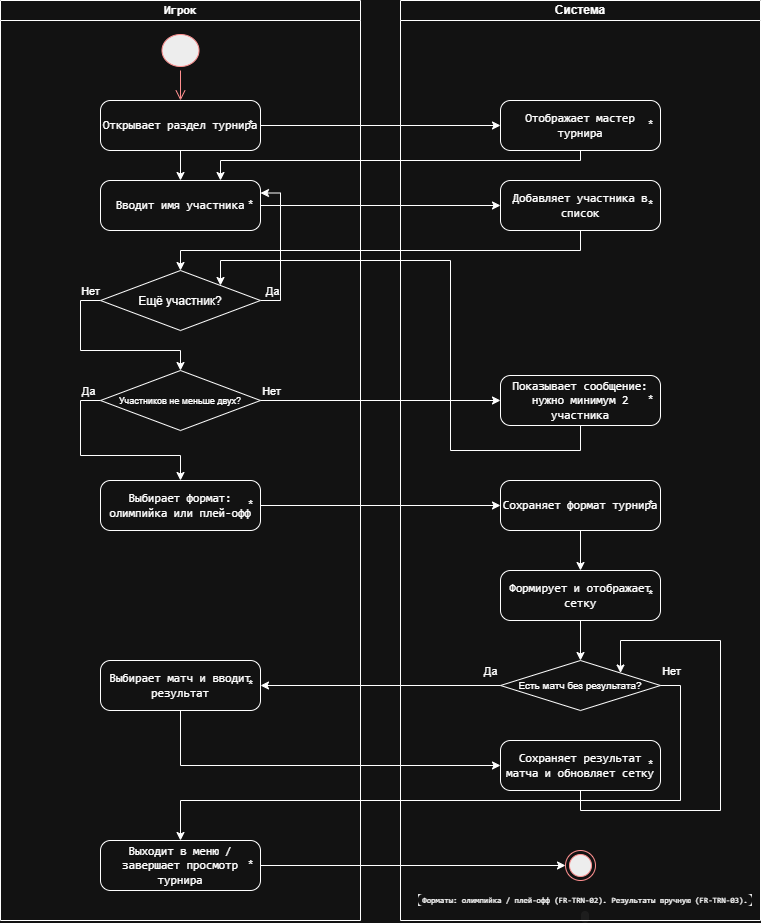

The diagram above was exported from draw.io. Its source (the exported page's mxGraphModel, read from the mxfile embedded in the PNG):
<mxGraphModel dx="1030" dy="544" grid="1" gridSize="10" guides="1" tooltips="1" connect="1" arrows="1" fold="1" page="1" pageScale="1" pageWidth="827" pageHeight="1169" math="0" shadow="0">
  <root>
    <mxCell id="0" />
    <mxCell id="1" parent="0" />
    <mxCell id="MKE9BtKcJUGI4LIz9jg8-1" parent="1" style="swimlane;startSize=20;whiteSpace=wrap;html=1;" value="&lt;span style=&quot;font-family: Consolas, &amp;quot;Courier New&amp;quot;, monospace; font-size: 11.7px; text-align: start;&quot;&gt;&lt;font style=&quot;color: light-dark(rgb(204, 204, 204), rgb(255, 255, 255));&quot;&gt;Игрок&lt;/font&gt;&lt;/span&gt;" vertex="1">
      <mxGeometry height="920" width="360" x="40" y="40" as="geometry" />
    </mxCell>
    <mxCell id="MKE9BtKcJUGI4LIz9jg8-3" parent="MKE9BtKcJUGI4LIz9jg8-1" style="ellipse;html=1;shape=startState;fillColor=#000000;strokeColor=#ff0000;" value="" vertex="1">
      <mxGeometry height="40" width="45" x="157.5" y="30" as="geometry" />
    </mxCell>
    <mxCell id="MKE9BtKcJUGI4LIz9jg8-4" edge="1" parent="MKE9BtKcJUGI4LIz9jg8-1" source="MKE9BtKcJUGI4LIz9jg8-3" style="edgeStyle=orthogonalEdgeStyle;html=1;verticalAlign=bottom;endArrow=open;endSize=8;strokeColor=#ff0000;rounded=0;entryX=0.5;entryY=0;entryDx=0;entryDy=0;" target="MKE9BtKcJUGI4LIz9jg8-5" value="">
      <mxGeometry relative="1" as="geometry">
        <mxPoint x="180" y="130" as="targetPoint" />
      </mxGeometry>
    </mxCell>
    <mxCell id="MKE9BtKcJUGI4LIz9jg8-12" edge="1" parent="MKE9BtKcJUGI4LIz9jg8-1" source="MKE9BtKcJUGI4LIz9jg8-5" style="edgeStyle=orthogonalEdgeStyle;rounded=0;orthogonalLoop=1;jettySize=auto;html=1;exitX=0.5;exitY=1;exitDx=0;exitDy=0;entryX=0.5;entryY=0;entryDx=0;entryDy=0;" target="MKE9BtKcJUGI4LIz9jg8-10">
      <mxGeometry relative="1" as="geometry" />
    </mxCell>
    <mxCell id="MKE9BtKcJUGI4LIz9jg8-5" parent="MKE9BtKcJUGI4LIz9jg8-1" style="html=1;dashed=0;rounded=1;absoluteArcSize=1;arcSize=20;verticalAlign=middle;align=center;whiteSpace=wrap;" value="&lt;span style=&quot;font-family: Consolas, &amp;quot;Courier New&amp;quot;, monospace; font-size: 11.7px; text-align: start;&quot;&gt;&lt;font style=&quot;color: light-dark(rgb(204, 204, 204), rgb(255, 255, 255));&quot;&gt;Открывает раздел турнира&lt;/font&gt;&lt;/span&gt;" vertex="1">
      <mxGeometry height="50" width="160" x="100" y="100" as="geometry" />
    </mxCell>
    <mxCell id="MKE9BtKcJUGI4LIz9jg8-6" parent="MKE9BtKcJUGI4LIz9jg8-5" style="text;resizeWidth=0;resizeHeight=0;points=[];part=1;verticalAlign=middle;align=center;html=1;" value="*" vertex="1">
      <mxGeometry height="20" relative="1" width="20" x="1" y="0.5" as="geometry">
        <mxPoint x="-20" y="-10" as="offset" />
      </mxGeometry>
    </mxCell>
    <mxCell id="MKE9BtKcJUGI4LIz9jg8-10" parent="MKE9BtKcJUGI4LIz9jg8-1" style="html=1;dashed=0;rounded=1;absoluteArcSize=1;arcSize=20;verticalAlign=middle;align=center;whiteSpace=wrap;" value="&lt;span style=&quot;font-family: Consolas, &amp;quot;Courier New&amp;quot;, monospace; font-size: 11.7px; text-align: start;&quot;&gt;&lt;font style=&quot;color: light-dark(rgb(204, 204, 204), rgb(255, 255, 255));&quot;&gt;Вводит имя участника&lt;/font&gt;&lt;/span&gt;" vertex="1">
      <mxGeometry height="50" width="160" x="100" y="180" as="geometry" />
    </mxCell>
    <mxCell id="MKE9BtKcJUGI4LIz9jg8-11" parent="MKE9BtKcJUGI4LIz9jg8-10" style="text;resizeWidth=0;resizeHeight=0;points=[];part=1;verticalAlign=middle;align=center;html=1;" value="*" vertex="1">
      <mxGeometry height="20" relative="1" width="20" x="1" y="0.5" as="geometry">
        <mxPoint x="-20" y="-10" as="offset" />
      </mxGeometry>
    </mxCell>
    <mxCell id="MKE9BtKcJUGI4LIz9jg8-20" edge="1" parent="MKE9BtKcJUGI4LIz9jg8-1" source="MKE9BtKcJUGI4LIz9jg8-18" style="edgeStyle=orthogonalEdgeStyle;rounded=0;orthogonalLoop=1;jettySize=auto;html=1;exitX=1;exitY=0.5;exitDx=0;exitDy=0;entryX=1;entryY=0.25;entryDx=0;entryDy=0;" target="MKE9BtKcJUGI4LIz9jg8-10">
      <mxGeometry relative="1" as="geometry" />
    </mxCell>
    <mxCell id="MKE9BtKcJUGI4LIz9jg8-21" connectable="0" parent="MKE9BtKcJUGI4LIz9jg8-20" style="edgeLabel;html=1;align=center;verticalAlign=middle;resizable=0;points=[];" value="Да" vertex="1">
      <mxGeometry relative="1" x="-0.854" as="geometry">
        <mxPoint y="-10" as="offset" />
      </mxGeometry>
    </mxCell>
    <mxCell id="MKE9BtKcJUGI4LIz9jg8-23" edge="1" parent="MKE9BtKcJUGI4LIz9jg8-1" source="MKE9BtKcJUGI4LIz9jg8-18" style="edgeStyle=orthogonalEdgeStyle;rounded=0;orthogonalLoop=1;jettySize=auto;html=1;exitX=0;exitY=0.5;exitDx=0;exitDy=0;entryX=0.5;entryY=0;entryDx=0;entryDy=0;" target="MKE9BtKcJUGI4LIz9jg8-22">
      <mxGeometry relative="1" as="geometry" />
    </mxCell>
    <mxCell id="MKE9BtKcJUGI4LIz9jg8-24" connectable="0" parent="MKE9BtKcJUGI4LIz9jg8-23" style="edgeLabel;html=1;align=center;verticalAlign=middle;resizable=0;points=[];" value="Нет" vertex="1">
      <mxGeometry relative="1" x="-0.8848" y="-1" as="geometry">
        <mxPoint y="-9" as="offset" />
      </mxGeometry>
    </mxCell>
    <mxCell id="MKE9BtKcJUGI4LIz9jg8-18" parent="MKE9BtKcJUGI4LIz9jg8-1" style="rhombus;" value="Ещё участник?" vertex="1">
      <mxGeometry height="60" width="160" x="100" y="270" as="geometry" />
    </mxCell>
    <mxCell id="MKE9BtKcJUGI4LIz9jg8-33" edge="1" parent="MKE9BtKcJUGI4LIz9jg8-1" source="MKE9BtKcJUGI4LIz9jg8-22" style="edgeStyle=orthogonalEdgeStyle;rounded=0;orthogonalLoop=1;jettySize=auto;html=1;exitX=0;exitY=0.5;exitDx=0;exitDy=0;entryX=0.5;entryY=0;entryDx=0;entryDy=0;" target="MKE9BtKcJUGI4LIz9jg8-31">
      <mxGeometry relative="1" as="geometry" />
    </mxCell>
    <mxCell id="MKE9BtKcJUGI4LIz9jg8-34" connectable="0" parent="MKE9BtKcJUGI4LIz9jg8-33" style="edgeLabel;html=1;align=center;verticalAlign=middle;resizable=0;points=[];" value="Да" vertex="1">
      <mxGeometry relative="1" x="-0.8746" y="-1" as="geometry">
        <mxPoint y="-9" as="offset" />
      </mxGeometry>
    </mxCell>
    <mxCell id="MKE9BtKcJUGI4LIz9jg8-22" parent="MKE9BtKcJUGI4LIz9jg8-1" style="rhombus;fontColor=light-dark(#000000,#FFFFFF);fontSize=9;" value="Участников не меньше двух?" vertex="1">
      <mxGeometry height="60" width="160" x="100" y="370" as="geometry" />
    </mxCell>
    <mxCell id="MKE9BtKcJUGI4LIz9jg8-31" parent="MKE9BtKcJUGI4LIz9jg8-1" style="html=1;dashed=0;rounded=1;absoluteArcSize=1;arcSize=20;verticalAlign=middle;align=center;whiteSpace=wrap;" value="&lt;span style=&quot;font-family: Consolas, &amp;quot;Courier New&amp;quot;, monospace; font-size: 11.7px; text-align: start;&quot;&gt;&lt;font style=&quot;color: light-dark(rgb(204, 204, 204), rgb(255, 255, 255));&quot;&gt;Выбирает формат: олимпийка или плей-офф&lt;/font&gt;&lt;/span&gt;" vertex="1">
      <mxGeometry height="50" width="160" x="100" y="480" as="geometry" />
    </mxCell>
    <mxCell id="MKE9BtKcJUGI4LIz9jg8-32" parent="MKE9BtKcJUGI4LIz9jg8-31" style="text;resizeWidth=0;resizeHeight=0;points=[];part=1;verticalAlign=middle;align=center;html=1;" value="*" vertex="1">
      <mxGeometry height="20" relative="1" width="20" x="1" y="0.5" as="geometry">
        <mxPoint x="-20" y="-10" as="offset" />
      </mxGeometry>
    </mxCell>
    <mxCell id="MKE9BtKcJUGI4LIz9jg8-44" parent="MKE9BtKcJUGI4LIz9jg8-1" style="html=1;dashed=0;rounded=1;absoluteArcSize=1;arcSize=20;verticalAlign=middle;align=center;whiteSpace=wrap;" value="&lt;span style=&quot;font-family: Consolas, &amp;quot;Courier New&amp;quot;, monospace; font-size: 11.7px; text-align: start;&quot;&gt;&lt;font style=&quot;color: light-dark(rgb(204, 204, 204), rgb(255, 255, 255));&quot;&gt;Выбирает матч и вводит результат&lt;/font&gt;&lt;/span&gt;" vertex="1">
      <mxGeometry height="50" width="160" x="100" y="660" as="geometry" />
    </mxCell>
    <mxCell id="MKE9BtKcJUGI4LIz9jg8-45" parent="MKE9BtKcJUGI4LIz9jg8-44" style="text;resizeWidth=0;resizeHeight=0;points=[];part=1;verticalAlign=middle;align=center;html=1;" value="*" vertex="1">
      <mxGeometry height="20" relative="1" width="20" x="1" y="0.5" as="geometry">
        <mxPoint x="-20" y="-10" as="offset" />
      </mxGeometry>
    </mxCell>
    <mxCell id="MKE9BtKcJUGI4LIz9jg8-54" parent="MKE9BtKcJUGI4LIz9jg8-1" style="html=1;dashed=0;rounded=1;absoluteArcSize=1;arcSize=20;verticalAlign=middle;align=center;whiteSpace=wrap;" value="&lt;span style=&quot;font-family: Consolas, &amp;quot;Courier New&amp;quot;, monospace; font-size: 11.7px; text-align: start;&quot;&gt;&lt;font style=&quot;color: light-dark(rgb(204, 204, 204), rgb(255, 255, 255));&quot;&gt;Выходит в меню / завершает просмотр турнира&lt;/font&gt;&lt;/span&gt;" vertex="1">
      <mxGeometry height="50" width="160" x="100" y="840" as="geometry" />
    </mxCell>
    <mxCell id="MKE9BtKcJUGI4LIz9jg8-55" parent="MKE9BtKcJUGI4LIz9jg8-54" style="text;resizeWidth=0;resizeHeight=0;points=[];part=1;verticalAlign=middle;align=center;html=1;" value="*" vertex="1">
      <mxGeometry height="20" relative="1" width="20" x="1" y="0.5" as="geometry">
        <mxPoint x="-20" y="-10" as="offset" />
      </mxGeometry>
    </mxCell>
    <mxCell id="MKE9BtKcJUGI4LIz9jg8-2" parent="1" style="swimlane;startSize=20;whiteSpace=wrap;html=1;" value="Система" vertex="1">
      <mxGeometry height="920" width="360" x="440" y="40" as="geometry" />
    </mxCell>
    <mxCell id="MKE9BtKcJUGI4LIz9jg8-7" parent="MKE9BtKcJUGI4LIz9jg8-2" style="html=1;dashed=0;rounded=1;absoluteArcSize=1;arcSize=20;verticalAlign=middle;align=center;whiteSpace=wrap;" value="&lt;span style=&quot;font-family: Consolas, &amp;quot;Courier New&amp;quot;, monospace; font-size: 11.7px; text-align: start;&quot;&gt;&lt;font style=&quot;color: light-dark(rgb(204, 204, 204), rgb(255, 255, 255));&quot;&gt;Отображает мастер турнира&lt;/font&gt;&lt;/span&gt;" vertex="1">
      <mxGeometry height="50" width="160" x="100" y="100" as="geometry" />
    </mxCell>
    <mxCell id="MKE9BtKcJUGI4LIz9jg8-8" parent="MKE9BtKcJUGI4LIz9jg8-7" style="text;resizeWidth=0;resizeHeight=0;points=[];part=1;verticalAlign=middle;align=center;html=1;" value="*" vertex="1">
      <mxGeometry height="20" relative="1" width="20" x="1" y="0.5" as="geometry">
        <mxPoint x="-20" y="-10" as="offset" />
      </mxGeometry>
    </mxCell>
    <mxCell id="MKE9BtKcJUGI4LIz9jg8-15" parent="MKE9BtKcJUGI4LIz9jg8-2" style="html=1;dashed=0;rounded=1;absoluteArcSize=1;arcSize=20;verticalAlign=middle;align=center;whiteSpace=wrap;" value="&lt;span style=&quot;font-family: Consolas, &amp;quot;Courier New&amp;quot;, monospace; font-size: 11.7px; text-align: start;&quot;&gt;&lt;font style=&quot;color: light-dark(rgb(204, 204, 204), rgb(255, 255, 255));&quot;&gt;Добавляет участника в список&lt;/font&gt;&lt;/span&gt;" vertex="1">
      <mxGeometry height="50" width="160" x="100" y="180" as="geometry" />
    </mxCell>
    <mxCell id="MKE9BtKcJUGI4LIz9jg8-16" parent="MKE9BtKcJUGI4LIz9jg8-15" style="text;resizeWidth=0;resizeHeight=0;points=[];part=1;verticalAlign=middle;align=center;html=1;" value="*" vertex="1">
      <mxGeometry height="20" relative="1" width="20" x="1" y="0.5" as="geometry">
        <mxPoint x="-20" y="-10" as="offset" />
      </mxGeometry>
    </mxCell>
    <mxCell id="MKE9BtKcJUGI4LIz9jg8-25" parent="MKE9BtKcJUGI4LIz9jg8-2" style="html=1;dashed=0;rounded=1;absoluteArcSize=1;arcSize=20;verticalAlign=middle;align=center;whiteSpace=wrap;" value="&lt;span style=&quot;font-family: Consolas, &amp;quot;Courier New&amp;quot;, monospace; font-size: 11.7px; text-align: start;&quot;&gt;&lt;font style=&quot;color: light-dark(rgb(204, 204, 204), rgb(255, 255, 255));&quot;&gt;Показывает сообщение: нужно минимум 2 участника&lt;/font&gt;&lt;/span&gt;" vertex="1">
      <mxGeometry height="50" width="160" x="100" y="375" as="geometry" />
    </mxCell>
    <mxCell id="MKE9BtKcJUGI4LIz9jg8-26" parent="MKE9BtKcJUGI4LIz9jg8-25" style="text;resizeWidth=0;resizeHeight=0;points=[];part=1;verticalAlign=middle;align=center;html=1;" value="*" vertex="1">
      <mxGeometry height="20" relative="1" width="20" x="1" y="0.5" as="geometry">
        <mxPoint x="-20" y="-10" as="offset" />
      </mxGeometry>
    </mxCell>
    <mxCell id="MKE9BtKcJUGI4LIz9jg8-41" edge="1" parent="MKE9BtKcJUGI4LIz9jg8-2" source="MKE9BtKcJUGI4LIz9jg8-35" style="edgeStyle=orthogonalEdgeStyle;rounded=0;orthogonalLoop=1;jettySize=auto;html=1;exitX=0.5;exitY=1;exitDx=0;exitDy=0;entryX=0.5;entryY=0;entryDx=0;entryDy=0;" target="MKE9BtKcJUGI4LIz9jg8-39">
      <mxGeometry relative="1" as="geometry" />
    </mxCell>
    <mxCell id="MKE9BtKcJUGI4LIz9jg8-35" parent="MKE9BtKcJUGI4LIz9jg8-2" style="html=1;dashed=0;rounded=1;absoluteArcSize=1;arcSize=20;verticalAlign=middle;align=center;whiteSpace=wrap;" value="&lt;span style=&quot;font-family: Consolas, &amp;quot;Courier New&amp;quot;, monospace; font-size: 11.7px; text-align: start;&quot;&gt;&lt;font style=&quot;color: light-dark(rgb(204, 204, 204), rgb(255, 255, 255));&quot;&gt;Сохраняет формат турнира&lt;/font&gt;&lt;/span&gt;" vertex="1">
      <mxGeometry height="50" width="160" x="100" y="480" as="geometry" />
    </mxCell>
    <mxCell id="MKE9BtKcJUGI4LIz9jg8-36" parent="MKE9BtKcJUGI4LIz9jg8-35" style="text;resizeWidth=0;resizeHeight=0;points=[];part=1;verticalAlign=middle;align=center;html=1;" value="*" vertex="1">
      <mxGeometry height="20" relative="1" width="20" x="1" y="0.5" as="geometry">
        <mxPoint x="-20" y="-10" as="offset" />
      </mxGeometry>
    </mxCell>
    <mxCell id="MKE9BtKcJUGI4LIz9jg8-43" edge="1" parent="MKE9BtKcJUGI4LIz9jg8-2" source="MKE9BtKcJUGI4LIz9jg8-39" style="edgeStyle=orthogonalEdgeStyle;rounded=0;orthogonalLoop=1;jettySize=auto;html=1;exitX=0.5;exitY=1;exitDx=0;exitDy=0;entryX=0.5;entryY=0;entryDx=0;entryDy=0;" target="MKE9BtKcJUGI4LIz9jg8-42">
      <mxGeometry relative="1" as="geometry" />
    </mxCell>
    <mxCell id="MKE9BtKcJUGI4LIz9jg8-39" parent="MKE9BtKcJUGI4LIz9jg8-2" style="html=1;dashed=0;rounded=1;absoluteArcSize=1;arcSize=20;verticalAlign=middle;align=center;whiteSpace=wrap;" value="&lt;span style=&quot;font-family: Consolas, &amp;quot;Courier New&amp;quot;, monospace; font-size: 11.7px; text-align: start;&quot;&gt;&lt;font style=&quot;color: light-dark(rgb(204, 204, 204), rgb(255, 255, 255));&quot;&gt;Формирует и отображает сетку&lt;/font&gt;&lt;/span&gt;" vertex="1">
      <mxGeometry height="50" width="160" x="100" y="570" as="geometry" />
    </mxCell>
    <mxCell id="MKE9BtKcJUGI4LIz9jg8-40" parent="MKE9BtKcJUGI4LIz9jg8-39" style="text;resizeWidth=0;resizeHeight=0;points=[];part=1;verticalAlign=middle;align=center;html=1;" value="*" vertex="1">
      <mxGeometry height="20" relative="1" width="20" x="1" y="0.5" as="geometry">
        <mxPoint x="-20" y="-10" as="offset" />
      </mxGeometry>
    </mxCell>
    <mxCell id="MKE9BtKcJUGI4LIz9jg8-42" parent="MKE9BtKcJUGI4LIz9jg8-2" style="rhombus;fontSize=10;" value="Есть матч без результата?" vertex="1">
      <mxGeometry height="50" width="160" x="100" y="660" as="geometry" />
    </mxCell>
    <mxCell id="MKE9BtKcJUGI4LIz9jg8-51" edge="1" parent="MKE9BtKcJUGI4LIz9jg8-2" source="MKE9BtKcJUGI4LIz9jg8-48" style="edgeStyle=orthogonalEdgeStyle;rounded=0;orthogonalLoop=1;jettySize=auto;html=1;exitX=0.5;exitY=1;exitDx=0;exitDy=0;entryX=1;entryY=0;entryDx=0;entryDy=0;" target="MKE9BtKcJUGI4LIz9jg8-42">
      <mxGeometry relative="1" as="geometry">
        <Array as="points">
          <mxPoint x="180" y="810" />
          <mxPoint x="320" y="810" />
          <mxPoint x="320" y="640" />
          <mxPoint x="220" y="640" />
        </Array>
      </mxGeometry>
    </mxCell>
    <mxCell id="MKE9BtKcJUGI4LIz9jg8-48" parent="MKE9BtKcJUGI4LIz9jg8-2" style="html=1;dashed=0;rounded=1;absoluteArcSize=1;arcSize=20;verticalAlign=middle;align=center;whiteSpace=wrap;" value="&lt;span style=&quot;font-family: Consolas, &amp;quot;Courier New&amp;quot;, monospace; font-size: 11.7px; text-align: start;&quot;&gt;&lt;font style=&quot;color: light-dark(rgb(204, 204, 204), rgb(255, 255, 255));&quot;&gt;Сохраняет результат матча и обновляет сетку&lt;/font&gt;&lt;/span&gt;" vertex="1">
      <mxGeometry height="50" width="160" x="100" y="740" as="geometry" />
    </mxCell>
    <mxCell id="MKE9BtKcJUGI4LIz9jg8-49" parent="MKE9BtKcJUGI4LIz9jg8-48" style="text;resizeWidth=0;resizeHeight=0;points=[];part=1;verticalAlign=middle;align=center;html=1;" value="*" vertex="1">
      <mxGeometry height="20" relative="1" width="20" x="1" y="0.5" as="geometry">
        <mxPoint x="-20" y="-10" as="offset" />
      </mxGeometry>
    </mxCell>
    <mxCell id="MKE9BtKcJUGI4LIz9jg8-56" parent="MKE9BtKcJUGI4LIz9jg8-2" style="ellipse;html=1;shape=endState;fillColor=#000000;strokeColor=#ff0000;" value="" vertex="1">
      <mxGeometry height="30" width="30" x="165" y="850" as="geometry" />
    </mxCell>
    <mxCell id="MKE9BtKcJUGI4LIz9jg8-60" parent="MKE9BtKcJUGI4LIz9jg8-2" style="text;html=1;whiteSpace=wrap;strokeColor=none;fillColor=none;align=center;verticalAlign=middle;rounded=0;fontSize=8;" value="&lt;p style=&quot;--tw-space-y-reverse: 0; margin-block: 0px 16px; margin: 6px 0px; font-family: &amp;quot;Segoe WPC&amp;quot;, &amp;quot;Segoe UI&amp;quot;, sans-serif; text-align: start; background-color: rgb(10, 10, 10);&quot;&gt;&lt;code class=&quot;&quot; style=&quot;padding: 1.5px 4px; border-radius: 5px; font-family: Consolas, &amp;quot;Courier New&amp;quot;, monospace; line-height: 1.4; word-break: break-all; background-color: light-dark(#ffffff, var(--ge-dark-color, #121212));&quot;&gt;&lt;font style=&quot;color: light-dark(rgb(0, 0, 0), rgb(255, 255, 255));&quot;&gt;Форматы: олимпийка / плей-офф (FR-TRN-02). Результаты вручную (FR-TRN-03).&lt;/font&gt;&lt;/code&gt;&lt;/p&gt;&lt;div&gt;&lt;code class=&quot;&quot; style=&quot;padding: 1.5px 4px; border-radius: 5px; background-color: color(srgb 0.8 0.8 0.8 / 0.06); font-family: Consolas, &amp;quot;Courier New&amp;quot;, monospace; line-height: 1.4; word-break: break-all;&quot;&gt;&lt;br&gt;&lt;/code&gt;&lt;/div&gt;" vertex="1">
      <mxGeometry height="30" width="350" x="10" y="890" as="geometry" />
    </mxCell>
    <mxCell id="MKE9BtKcJUGI4LIz9jg8-9" edge="1" parent="1" source="MKE9BtKcJUGI4LIz9jg8-5" style="edgeStyle=orthogonalEdgeStyle;rounded=0;orthogonalLoop=1;jettySize=auto;html=1;exitX=1;exitY=0.5;exitDx=0;exitDy=0;entryX=0;entryY=0.5;entryDx=0;entryDy=0;" target="MKE9BtKcJUGI4LIz9jg8-7">
      <mxGeometry relative="1" as="geometry">
        <mxPoint x="350" y="177.66666666666669" as="targetPoint" />
      </mxGeometry>
    </mxCell>
    <mxCell id="MKE9BtKcJUGI4LIz9jg8-14" edge="1" parent="1" source="MKE9BtKcJUGI4LIz9jg8-7" style="edgeStyle=orthogonalEdgeStyle;rounded=0;orthogonalLoop=1;jettySize=auto;html=1;exitX=0.5;exitY=1;exitDx=0;exitDy=0;entryX=0.75;entryY=0;entryDx=0;entryDy=0;" target="MKE9BtKcJUGI4LIz9jg8-10">
      <mxGeometry relative="1" as="geometry">
        <Array as="points">
          <mxPoint x="620" y="200" />
          <mxPoint x="260" y="200" />
        </Array>
      </mxGeometry>
    </mxCell>
    <mxCell id="MKE9BtKcJUGI4LIz9jg8-17" edge="1" parent="1" source="MKE9BtKcJUGI4LIz9jg8-10" style="edgeStyle=orthogonalEdgeStyle;rounded=0;orthogonalLoop=1;jettySize=auto;html=1;exitX=1;exitY=0.5;exitDx=0;exitDy=0;entryX=0;entryY=0.5;entryDx=0;entryDy=0;" target="MKE9BtKcJUGI4LIz9jg8-15">
      <mxGeometry relative="1" as="geometry" />
    </mxCell>
    <mxCell id="MKE9BtKcJUGI4LIz9jg8-19" edge="1" parent="1" source="MKE9BtKcJUGI4LIz9jg8-15" style="edgeStyle=orthogonalEdgeStyle;rounded=0;orthogonalLoop=1;jettySize=auto;html=1;exitX=0.5;exitY=1;exitDx=0;exitDy=0;entryX=0.5;entryY=0;entryDx=0;entryDy=0;" target="MKE9BtKcJUGI4LIz9jg8-18">
      <mxGeometry relative="1" as="geometry" />
    </mxCell>
    <mxCell id="MKE9BtKcJUGI4LIz9jg8-28" edge="1" parent="1" source="MKE9BtKcJUGI4LIz9jg8-22" style="edgeStyle=orthogonalEdgeStyle;rounded=0;orthogonalLoop=1;jettySize=auto;html=1;exitX=1;exitY=0.5;exitDx=0;exitDy=0;entryX=0;entryY=0.5;entryDx=0;entryDy=0;" target="MKE9BtKcJUGI4LIz9jg8-25">
      <mxGeometry relative="1" as="geometry" />
    </mxCell>
    <mxCell id="MKE9BtKcJUGI4LIz9jg8-29" connectable="0" parent="MKE9BtKcJUGI4LIz9jg8-28" style="edgeLabel;html=1;align=center;verticalAlign=middle;resizable=0;points=[];" value="Нет" vertex="1">
      <mxGeometry relative="1" x="-0.9474" y="1" as="geometry">
        <mxPoint x="4" y="-9" as="offset" />
      </mxGeometry>
    </mxCell>
    <mxCell id="MKE9BtKcJUGI4LIz9jg8-30" edge="1" parent="1" source="MKE9BtKcJUGI4LIz9jg8-25" style="edgeStyle=orthogonalEdgeStyle;rounded=0;orthogonalLoop=1;jettySize=auto;html=1;exitX=0.5;exitY=1;exitDx=0;exitDy=0;entryX=1;entryY=0;entryDx=0;entryDy=0;" target="MKE9BtKcJUGI4LIz9jg8-18">
      <mxGeometry relative="1" as="geometry">
        <Array as="points">
          <mxPoint x="620" y="490" />
          <mxPoint x="490" y="490" />
          <mxPoint x="490" y="300" />
          <mxPoint x="260" y="300" />
        </Array>
      </mxGeometry>
    </mxCell>
    <mxCell id="MKE9BtKcJUGI4LIz9jg8-37" edge="1" parent="1" source="MKE9BtKcJUGI4LIz9jg8-31" style="edgeStyle=orthogonalEdgeStyle;rounded=0;orthogonalLoop=1;jettySize=auto;html=1;exitX=1;exitY=0.5;exitDx=0;exitDy=0;entryX=0;entryY=0.5;entryDx=0;entryDy=0;" target="MKE9BtKcJUGI4LIz9jg8-35">
      <mxGeometry relative="1" as="geometry" />
    </mxCell>
    <mxCell id="MKE9BtKcJUGI4LIz9jg8-46" edge="1" parent="1" source="MKE9BtKcJUGI4LIz9jg8-42" style="edgeStyle=orthogonalEdgeStyle;rounded=0;orthogonalLoop=1;jettySize=auto;html=1;exitX=0;exitY=0.5;exitDx=0;exitDy=0;" target="MKE9BtKcJUGI4LIz9jg8-45">
      <mxGeometry relative="1" as="geometry">
        <mxPoint x="310" y="730.1428571428571" as="targetPoint" />
      </mxGeometry>
    </mxCell>
    <mxCell id="MKE9BtKcJUGI4LIz9jg8-47" connectable="0" parent="MKE9BtKcJUGI4LIz9jg8-46" style="edgeLabel;html=1;align=center;verticalAlign=middle;resizable=0;points=[];" value="Да" vertex="1">
      <mxGeometry relative="1" x="-0.9075" as="geometry">
        <mxPoint y="-15" as="offset" />
      </mxGeometry>
    </mxCell>
    <mxCell id="MKE9BtKcJUGI4LIz9jg8-50" edge="1" parent="1" source="MKE9BtKcJUGI4LIz9jg8-44" style="edgeStyle=orthogonalEdgeStyle;rounded=0;orthogonalLoop=1;jettySize=auto;html=1;exitX=0.5;exitY=1;exitDx=0;exitDy=0;entryX=0;entryY=0.5;entryDx=0;entryDy=0;" target="MKE9BtKcJUGI4LIz9jg8-48">
      <mxGeometry relative="1" as="geometry" />
    </mxCell>
    <mxCell id="MKE9BtKcJUGI4LIz9jg8-57" edge="1" parent="1" source="MKE9BtKcJUGI4LIz9jg8-42" style="edgeStyle=orthogonalEdgeStyle;rounded=0;orthogonalLoop=1;jettySize=auto;html=1;exitX=1;exitY=0.5;exitDx=0;exitDy=0;entryX=0.5;entryY=0;entryDx=0;entryDy=0;" target="MKE9BtKcJUGI4LIz9jg8-54">
      <mxGeometry relative="1" as="geometry">
        <Array as="points">
          <mxPoint x="720" y="725" />
          <mxPoint x="720" y="840" />
          <mxPoint x="220" y="840" />
        </Array>
      </mxGeometry>
    </mxCell>
    <mxCell id="MKE9BtKcJUGI4LIz9jg8-58" connectable="0" parent="MKE9BtKcJUGI4LIz9jg8-57" style="edgeLabel;html=1;align=center;verticalAlign=middle;resizable=0;points=[];" value="Нет" vertex="1">
      <mxGeometry relative="1" x="-0.9711" y="2" as="geometry">
        <mxPoint y="-13" as="offset" />
      </mxGeometry>
    </mxCell>
    <mxCell id="MKE9BtKcJUGI4LIz9jg8-59" edge="1" parent="1" source="MKE9BtKcJUGI4LIz9jg8-55" style="edgeStyle=orthogonalEdgeStyle;rounded=0;orthogonalLoop=1;jettySize=auto;html=1;entryX=0;entryY=0.5;entryDx=0;entryDy=0;" target="MKE9BtKcJUGI4LIz9jg8-56">
      <mxGeometry relative="1" as="geometry">
        <mxPoint x="330" y="910" as="sourcePoint" />
      </mxGeometry>
    </mxCell>
  </root>
</mxGraphModel>